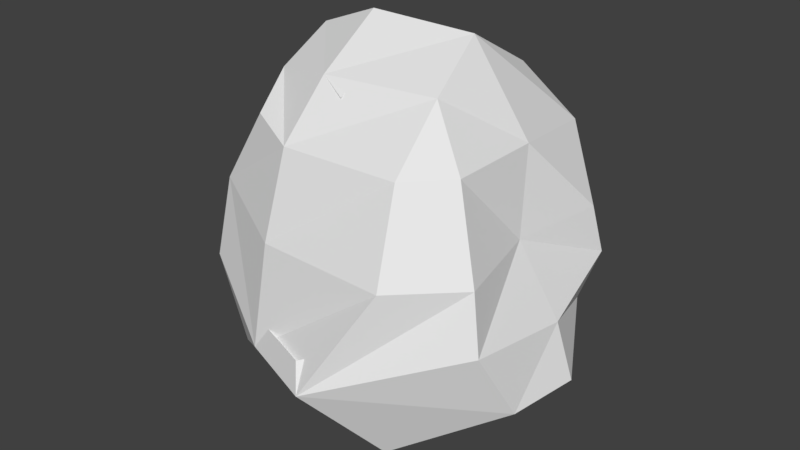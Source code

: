 # Source: PedraPrenderAbejide.blend  (saved by Blender 2.78.0; exported with 4.5.12 LTS)
import bpy
from mathutils import Matrix  # noqa: F401  (used for matrix-valued properties, if any)

bpy.ops.wm.read_factory_settings(use_empty=True)
scene = bpy.context.scene
scene.name = 'Scene'

# ---- collections
col_collection_1 = bpy.data.collections.new('Collection 1'); scene.collection.children.link(col_collection_1)
col_collection_2 = bpy.data.collections.new('Collection 2'); scene.collection.children.link(col_collection_2)

# ---- world
world_world = bpy.data.worlds.new('World'); scene.world = world_world
world_world.color = (0.05088, 0.05088, 0.05088)
world_world.use_sun_shadow = False
world_world.sun_shadow_jitter_overblur = 0.0
world_world.cycles.sampling_method = 'MANUAL'

# ---- meshes
me_plane_002 = bpy.data.meshes.new('Plane.002')
me_plane_002.from_pydata([(-0.5022, -0.7419, -0.008993), (0.3693, -0.8121, 0.02025), (-0.5022, -0.5615, 0.5106), (0.2572, -0.5328, 0.5106), (-0.5022, -0.2314, 0.8333), (0.2103, -0.1336, 0.8333), (-0.5022, 0.1892, 1.111), (0.1305, 0.287, 1.065), (0.7256, -0.4674, 0.02025), (0.4876, -0.2869, 0.5106), (0.5808, 0.1466, 0.02025), (0.4876, 0.3271, 0.5106), (-0.5022, -0.8688, -0.6219), (0.04291, -1.09, -0.5927), (0.8089, -0.5275, -0.3251), (0.8579, 0.1466, -0.399), (-0.6583, -0.571, -0.1882), (0.2133, -0.6412, -0.159), (-0.6583, -0.3905, 0.3313), (0.1011, -0.3619, 0.3313), (-0.6583, -0.06052, 0.6541), (0.05421, 0.03729, 0.6541), (-0.6583, 0.3601, 0.9321), (-0.02553, 0.4579, 0.8855), (0.5695, -0.2964, -0.159), (0.3316, -0.116, 0.3313), (0.4248, 0.3175, -0.159), (0.3316, 0.498, 0.3313), (-0.5047, -0.6979, -0.8012), (0.04041, -0.9194, -0.7719), (0.6529, -0.3566, -0.5043), (0.7019, 0.3175, -0.5782)], [], [(0, 1, 3, 2), (2, 3, 5, 4), (4, 5, 7, 6), (3, 1, 8, 9), (3, 9, 5), (9, 8, 10, 11), (5, 9, 11, 7), (1, 0, 12, 13), (8, 1, 13, 14), (10, 8, 14, 15), (16, 18, 19, 17), (18, 20, 21, 19), (20, 22, 23, 21), (19, 25, 24, 17), (19, 21, 25), (25, 27, 26, 24), (21, 23, 27, 25), (17, 29, 28, 16), (24, 30, 29, 17), (26, 31, 30, 24), (2, 18, 16, 0), (11, 27, 23, 7), (14, 30, 31, 15), (7, 23, 22, 6), (10, 26, 27, 11), (12, 28, 29, 13), (13, 29, 30, 14), (0, 16, 28, 12), (6, 22, 20, 4), (15, 31, 26, 10), (4, 20, 18, 2)])
_uv = me_plane_002.uv_layers.new(name='UVMap')
_uv.uv.foreach_set('vector', [0.4219, 0.4849, 0.8838, 0.5075, 0.7852, 0.7549, 0.3968, 0.7644, 0.3968, 0.7644, 0.7852, 0.7549, 0.7, 0.8856, 0.3673, 0.9098, 0.3673, 0.9098, 0.7, 0.8856, 0.6107, 0.9514, 0.3385, 1.0, 0.7852, 0.7549, 0.8838, 0.5075, 0.9668, 0.5111, 0.8437, 0.7356, 0.7852, 0.7549, 0.8437, 0.7356, 0.7, 0.8856, 0.8437, 0.7356, 0.9668, 0.5111, 0.7939, 0.5114, 0.7417, 0.7019, 0.7, 0.8856, 0.8437, 0.7356, 0.7417, 0.7019, 0.6107, 0.9514, 0.8838, 0.5075, 0.4219, 0.4849, 0.4435, 0.1698, 0.7589, 0.1751, 0.9668, 0.5111, 0.8838, 0.5075, 0.7589, 0.1751, 1.0, 0.3591, 0.7939, 0.5114, 0.9668, 0.5111, 1.0, 0.3591, 0.8834, 0.3593, 0.4219, 0.4849, 0.3968, 0.7644, 0.7852, 0.7549, 0.8838, 0.5075, 0.3968, 0.7644, 0.3673, 0.9098, 0.7, 0.8856, 0.7852, 0.7549, 0.3673, 0.9098, 0.3385, 1.0, 0.6107, 0.9514, 0.7, 0.8856, 0.7852, 0.7549, 0.8437, 0.7356, 0.9668, 0.5111, 0.8838, 0.5075, 0.7852, 0.7549, 0.7, 0.8856, 0.8437, 0.7356, 0.8437, 0.7356, 0.7417, 0.7019, 0.7939, 0.5114, 0.9668, 0.5111, 0.7, 0.8856, 0.6107, 0.9514, 0.7417, 0.7019, 0.8437, 0.7356, 0.8838, 0.5075, 0.7589, 0.1751, 0.4435, 0.1698, 0.4219, 0.4849, 0.9668, 0.5111, 1.0, 0.3591, 0.7589, 0.1751, 0.8838, 0.5075, 0.7939, 0.5114, 0.8834, 0.3593, 1.0, 0.3591, 0.9668, 0.5111, 0.3968, 0.7644, 0.3968, 0.7644, 0.4219, 0.4849, 0.4219, 0.4849, 0.7417, 0.7019, 0.7417, 0.7019, 0.6107, 0.9514, 0.6107, 0.9514, 1.0, 0.3591, 1.0, 0.3591, 0.8834, 0.3593, 0.8834, 0.3593, 0.6107, 0.9514, 0.6107, 0.9514, 0.3385, 1.0, 0.3385, 1.0, 0.7939, 0.5114, 0.7939, 0.5114, 0.7417, 0.7019, 0.7417, 0.7019, 0.4435, 0.1698, 0.4435, 0.1698, 0.7589, 0.1751, 0.7589, 0.1751, 0.7589, 0.1751, 0.7589, 0.1751, 1.0, 0.3591, 1.0, 0.3591, 0.4219, 0.4849, 0.4219, 0.4849, 0.4435, 0.1698, 0.4435, 0.1698, 0.3385, 1.0, 0.3385, 1.0, 0.3673, 0.9098, 0.3673, 0.9098, 0.8834, 0.3593, 0.8834, 0.3593, 0.7939, 0.5114, 0.7939, 0.5114, 0.3673, 0.9098, 0.3673, 0.9098, 0.3968, 0.7644, 0.3968, 0.7644])
me_plane_002.use_remesh_preserve_volume = False
me_plane_002.use_remesh_preserve_attributes = False
me_plane_002.use_mirror_vertex_groups = False
me_plane_002.update()
me_plane_006 = bpy.data.meshes.new('Plane.006')
me_plane_006.from_pydata([(-0.5022, -0.8688, -0.6219), (0.04291, -1.09, -0.5927), (-0.5022, -0.5259, -1.132), (0.2849, -0.6542, -1.102), (-0.5022, 0.2221, -1.289), (0.3655, -0.06556, -1.26), (0.8089, -0.5275, -0.3251), (0.9031, -0.308, -0.7438), (0.8579, 0.1466, -0.399), (0.9738, 0.1466, -0.7355), (-0.9192, -0.5538, -0.9033), (-1.221, -0.0905, -0.7865), (-0.59, -0.7711, -0.4858), (-0.04494, -0.9927, -0.4566), (-0.59, -0.4282, -0.9956), (0.1971, -0.5566, -0.9664), (-0.59, 0.3197, -1.153), (0.2777, 0.03207, -1.123), (0.6971, -0.4299, -0.1889), (0.8152, -0.2104, -0.6077), (0.7461, 0.1672, -0.2628), (0.8859, 0.1672, -0.5994), (-1.007, -0.4562, -0.7671), (-1.309, 0.007138, -0.6504)], [], [(1, 0, 2, 3), (3, 2, 4, 5), (6, 1, 7), (1, 3, 7), (3, 5, 7), (8, 6, 7, 9), (7, 5, 9), (2, 10, 11, 4), (13, 15, 14, 12), (15, 17, 16, 14), (18, 19, 13), (13, 19, 15), (15, 19, 17), (20, 21, 19, 18), (19, 21, 17), (14, 16, 23, 22), (8, 20, 18, 6), (1, 13, 12, 0), (2, 14, 22, 10), (9, 21, 20, 8), (4, 16, 17, 5), (11, 23, 16, 4), (5, 17, 21, 9), (0, 12, 14, 2), (6, 18, 13, 1), (10, 22, 23, 11)])
_uv = me_plane_006.uv_layers.new(name='UVMap')
_uv.uv.foreach_set('vector', [0.7589, 0.1751, 0.4435, 0.1698, 0.4255, 0.0, 0.7801, 0.02087, 0.7801, 0.02087, 0.4255, 0.0, 0.3864, 0.04079, 0.7227, 0.04238, 1.0, 0.3591, 0.7589, 0.1751, 0.9714, 0.2098, 0.7589, 0.1751, 0.7801, 0.02087, 0.9714, 0.2098, 0.7801, 0.02087, 0.7227, 0.04238, 0.9714, 0.2098, 0.8834, 0.3593, 1.0, 0.3591, 0.9714, 0.2098, 0.9132, 0.2462, 0.9714, 0.2098, 0.7227, 0.04238, 0.9132, 0.2462, 0.4255, 0.0, 0.2279, 0.07188, 0.08708, 0.1622, 0.3864, 0.04079, 0.7589, 0.1751, 0.7801, 0.02087, 0.4255, 0.0, 0.4435, 0.1698, 0.7801, 0.02087, 0.7227, 0.04238, 0.3864, 0.04079, 0.4255, 0.0, 1.0, 0.3591, 0.9714, 0.2098, 0.7589, 0.1751, 0.7589, 0.1751, 0.9714, 0.2098, 0.7801, 0.02087, 0.7801, 0.02087, 0.9714, 0.2098, 0.7227, 0.04238, 0.8834, 0.3593, 0.9132, 0.2462, 0.9714, 0.2098, 1.0, 0.3591, 0.9714, 0.2098, 0.9132, 0.2462, 0.7227, 0.04238, 0.4255, 0.0, 0.3864, 0.04079, 0.08708, 0.1622, 0.2279, 0.07188, 0.8834, 0.3593, 0.8834, 0.3593, 1.0, 0.3591, 1.0, 0.3591, 0.7589, 0.1751, 0.7589, 0.1751, 0.4435, 0.1698, 0.4435, 0.1698, 0.4255, 0.0, 0.4255, 0.0, 0.2279, 0.07188, 0.2279, 0.07188, 0.9132, 0.2462, 0.9132, 0.2462, 0.8834, 0.3593, 0.8834, 0.3593, 0.3864, 0.04079, 0.3864, 0.04079, 0.7227, 0.04238, 0.7227, 0.04238, 0.08708, 0.1622, 0.08708, 0.1622, 0.3864, 0.04079, 0.3864, 0.04079, 0.7227, 0.04238, 0.7227, 0.04238, 0.9132, 0.2462, 0.9132, 0.2462, 0.4435, 0.1698, 0.4435, 0.1698, 0.4255, 0.0, 0.4255, 0.0, 1.0, 0.3591, 1.0, 0.3591, 0.7589, 0.1751, 0.7589, 0.1751, 0.2279, 0.07188, 0.2279, 0.07188, 0.08708, 0.1622, 0.08708, 0.1622])
me_plane_006.use_remesh_preserve_volume = False
me_plane_006.use_remesh_preserve_attributes = False
me_plane_006.use_mirror_vertex_groups = False
me_plane_006.update()
me_plane_005 = bpy.data.meshes.new('Plane.005')
me_plane_005.from_pydata([(-0.5022, -0.7419, -0.008993), (-0.5022, -0.5615, 0.5106), (-0.5022, -0.2314, 0.8333), (-0.5022, -0.8688, -0.6219), (-0.5022, -0.5259, -1.132), (-1.12, -0.427, 0.1032), (-1.12, -0.5538, -0.3671), (-1.306, -0.0905, -0.2504), (-1.268, -0.08041, 0.2538), (-0.8205, -0.427, 0.5845), (-0.9681, -0.08041, 0.7351), (-0.9192, -0.5538, -0.9033), (-1.221, -0.0905, -0.7865), (-0.3775, -0.5837, -0.05123), (-0.3775, -0.4032, 0.4683), (-0.3775, -0.07314, 0.7911), (-0.3775, -0.7105, -0.6642), (-0.3775, -0.3676, -1.139), (-0.9954, -0.2687, 0.06092), (-0.9954, -0.3955, -0.4094), (-1.181, 0.06778, -0.2926), (-1.143, 0.07787, 0.2115), (-0.6958, -0.2687, 0.5423), (-0.8435, 0.07787, 0.6929), (-0.7945, -0.3955, -0.9455), (-1.097, 0.06778, -0.8288)], [], [(3, 0, 5, 6), (7, 6, 5, 8), (0, 1, 5), (8, 5, 9, 10), (5, 1, 9), (1, 2, 10, 9), (6, 7, 12, 11), (3, 6, 11, 4), (16, 19, 18, 13), (20, 21, 18, 19), (13, 18, 14), (21, 23, 22, 18), (18, 22, 14), (14, 22, 23, 15), (19, 24, 25, 20), (16, 17, 24, 19), (10, 23, 21, 8), (4, 17, 16, 3), (0, 13, 14, 1), (7, 20, 25, 12), (1, 14, 15, 2), (2, 15, 23, 10), (11, 24, 17, 4), (3, 16, 13, 0), (8, 21, 20, 7), (12, 25, 24, 11)])
_uv = me_plane_005.uv_layers.new(name='UVMap')
_uv.uv.foreach_set('vector', [0.4435, 0.1698, 0.4219, 0.4849, 0.07638, 0.5392, 0.1006, 0.3033, 0.01874, 0.3778, 0.1006, 0.3033, 0.07638, 0.5392, 0.00601, 0.6072, 0.4219, 0.4849, 0.3968, 0.7644, 0.07638, 0.5392, 0.00601, 0.6072, 0.07638, 0.5392, 0.2137, 0.7978, 0.1294, 0.8473, 0.07638, 0.5392, 0.3968, 0.7644, 0.2137, 0.7978, 0.3968, 0.7644, 0.3673, 0.9098, 0.1294, 0.8473, 0.2137, 0.7978, 0.1006, 0.3033, 0.01874, 0.3778, 0.08708, 0.1622, 0.2279, 0.07188, 0.4435, 0.1698, 0.1006, 0.3033, 0.2279, 0.07188, 0.4255, 0.0, 0.4435, 0.1698, 0.1006, 0.3033, 0.07638, 0.5392, 0.4219, 0.4849, 0.01874, 0.3778, 0.00601, 0.6072, 0.07638, 0.5392, 0.1006, 0.3033, 0.4219, 0.4849, 0.07638, 0.5392, 0.3968, 0.7644, 0.00601, 0.6072, 0.1294, 0.8473, 0.2137, 0.7978, 0.07638, 0.5392, 0.07638, 0.5392, 0.2137, 0.7978, 0.3968, 0.7644, 0.3968, 0.7644, 0.2137, 0.7978, 0.1294, 0.8473, 0.3673, 0.9098, 0.1006, 0.3033, 0.2279, 0.07188, 0.08708, 0.1622, 0.01874, 0.3778, 0.4435, 0.1698, 0.4255, 0.0, 0.2279, 0.07188, 0.1006, 0.3033, 0.1294, 0.8473, 0.1294, 0.8473, 0.00601, 0.6072, 0.00601, 0.6072, 0.4255, 0.0, 0.4255, 0.0, 0.4435, 0.1698, 0.4435, 0.1698, 0.4219, 0.4849, 0.4219, 0.4849, 0.3968, 0.7644, 0.3968, 0.7644, 0.01874, 0.3778, 0.01874, 0.3778, 0.08708, 0.1622, 0.08708, 0.1622, 0.3968, 0.7644, 0.3968, 0.7644, 0.3673, 0.9098, 0.3673, 0.9098, 0.3673, 0.9098, 0.3673, 0.9098, 0.1294, 0.8473, 0.1294, 0.8473, 0.2279, 0.07188, 0.2279, 0.07188, 0.4255, 0.0, 0.4255, 0.0, 0.4435, 0.1698, 0.4435, 0.1698, 0.4219, 0.4849, 0.4219, 0.4849, 0.00601, 0.6072, 0.00601, 0.6072, 0.01874, 0.3778, 0.01874, 0.3778, 0.08708, 0.1622, 0.08708, 0.1622, 0.2279, 0.07188, 0.2279, 0.07188])
me_plane_005.use_remesh_preserve_volume = False
me_plane_005.use_remesh_preserve_attributes = False
me_plane_005.use_mirror_vertex_groups = False
me_plane_005.update()
me_plane_004 = bpy.data.meshes.new('Plane.004')
me_plane_004.from_pydata([(-0.5022, -0.2314, 0.8333), (-0.5022, 0.1892, 1.111), (-0.5022, 0.5362, 0.965), (-0.4441, 1.032, -0.5263), (-0.733, 0.9085, -0.05143), (-0.7635, 0.8018, 0.3701), (-1.168, 0.4693, -0.2054), (-1.32, 0.3626, 0.3327), (-1.168, 0.6677, -0.6806), (-0.9054, 0.2207, 0.9511), (-1.306, -0.0905, -0.2504), (-1.268, -0.08041, 0.2538), (-0.9681, -0.08041, 0.7351), (-1.221, -0.0905, -0.7865), (-1.245, 0.2335, -0.6375), (-0.3186, -0.2955, 0.7556), (-0.3186, 0.1251, 1.034), (-0.3186, 0.4721, 0.8873), (-0.2604, 0.968, -0.604), (-0.5494, 0.8444, -0.1291), (-0.5799, 0.7378, 0.2925), (-0.9848, 0.4052, -0.283), (-1.136, 0.2985, 0.255), (-0.9848, 0.6036, -0.7583), (-0.7218, 0.1566, 0.8734), (-1.122, -0.1546, -0.3281), (-1.084, -0.1445, 0.1761), (-0.7845, -0.1445, 0.6575), (-1.038, -0.1546, -0.8642), (-1.061, 0.1694, -0.7151)], [], [(5, 4, 6, 7), (6, 4, 3, 8), (5, 7, 9, 2), (2, 9, 1), (6, 10, 11, 7), (7, 11, 12, 9), (0, 1, 9, 12), (13, 10, 14), (8, 14, 10, 6), (20, 22, 21, 19), (21, 23, 18, 19), (20, 17, 24, 22), (17, 16, 24), (21, 22, 26, 25), (22, 24, 27, 26), (15, 27, 24, 16), (28, 29, 25), (23, 21, 25, 29), (14, 29, 28, 13), (0, 15, 16, 1), (8, 23, 29, 14), (12, 27, 15, 0), (1, 16, 17, 2), (3, 18, 23, 8), (10, 25, 26, 11), (2, 17, 20, 5), (13, 28, 25, 10), (5, 20, 19, 4), (11, 26, 27, 12), (4, 19, 18, 3)])
_uv = me_plane_004.uv_layers.new(name='UVMap')
_uv.uv.foreach_set('vector', [0.2345, 0.6324, 0.2562, 0.4813, 0.09585, 0.4157, 0.0, 0.6302, 0.09585, 0.4157, 0.2562, 0.4813, 0.3609, 0.3349, 0.1195, 0.2584, 0.2345, 0.6324, 0.0, 0.6302, 0.1537, 0.9233, 0.3281, 0.8892, 0.3281, 0.8892, 0.1537, 0.9233, 0.3385, 1.0, 0.09585, 0.4157, 0.01874, 0.3778, 0.00601, 0.6072, 0.0, 0.6302, 0.0, 0.6302, 0.00601, 0.6072, 0.1294, 0.8473, 0.1537, 0.9233, 0.3673, 0.9098, 0.3385, 1.0, 0.1537, 0.9233, 0.1294, 0.8473, 0.08708, 0.1622, 0.01874, 0.3778, 0.07874, 0.2441, 0.1195, 0.2584, 0.07874, 0.2441, 0.01874, 0.3778, 0.09585, 0.4157, 0.2345, 0.6324, 0.0, 0.6302, 0.09585, 0.4157, 0.2562, 0.4813, 0.09585, 0.4157, 0.1195, 0.2584, 0.3609, 0.3349, 0.2562, 0.4813, 0.2345, 0.6324, 0.3281, 0.8892, 0.1537, 0.9233, 0.0, 0.6302, 0.3281, 0.8892, 0.3385, 1.0, 0.1537, 0.9233, 0.09585, 0.4157, 0.0, 0.6302, 0.00601, 0.6072, 0.01874, 0.3778, 0.0, 0.6302, 0.1537, 0.9233, 0.1294, 0.8473, 0.00601, 0.6072, 0.3673, 0.9098, 0.1294, 0.8473, 0.1537, 0.9233, 0.3385, 1.0, 0.08708, 0.1622, 0.07874, 0.2441, 0.01874, 0.3778, 0.1195, 0.2584, 0.09585, 0.4157, 0.01874, 0.3778, 0.07874, 0.2441, 0.07874, 0.2441, 0.07874, 0.2441, 0.08708, 0.1622, 0.08708, 0.1622, 0.3673, 0.9098, 0.3673, 0.9098, 0.3385, 1.0, 0.3385, 1.0, 0.1195, 0.2584, 0.1195, 0.2584, 0.07874, 0.2441, 0.07874, 0.2441, 0.1294, 0.8473, 0.1294, 0.8473, 0.3673, 0.9098, 0.3673, 0.9098, 0.3385, 1.0, 0.3385, 1.0, 0.3281, 0.8892, 0.3281, 0.8892, 0.3609, 0.3349, 0.3609, 0.3349, 0.1195, 0.2584, 0.1195, 0.2584, 0.01874, 0.3778, 0.01874, 0.3778, 0.00601, 0.6072, 0.00601, 0.6072, 0.3281, 0.8892, 0.3281, 0.8892, 0.2345, 0.6324, 0.2345, 0.6324, 0.08708, 0.1622, 0.08708, 0.1622, 0.01874, 0.3778, 0.01874, 0.3778, 0.2345, 0.6324, 0.2345, 0.6324, 0.2562, 0.4813, 0.2562, 0.4813, 0.00601, 0.6072, 0.00601, 0.6072, 0.1294, 0.8473, 0.1294, 0.8473, 0.2562, 0.4813, 0.2562, 0.4813, 0.3609, 0.3349, 0.3609, 0.3349])
me_plane_004.use_remesh_preserve_volume = False
me_plane_004.use_remesh_preserve_attributes = False
me_plane_004.use_mirror_vertex_groups = False
me_plane_004.update()
me_plane_003 = bpy.data.meshes.new('Plane.003')
me_plane_003.from_pydata([(-0.5022, 0.1892, 1.111), (0.1305, 0.287, 1.065), (0.5808, 0.1466, 0.02025), (0.4876, 0.3271, 0.5106), (0.6729, 0.7707, 0.02025), (0.3999, 0.9512, 0.4418), (0.05543, 1.074, 0.02025), (0.1887, 0.9677, 0.4418), (-0.5022, 0.5362, 0.965), (0.1305, 0.7731, 0.7865), (-0.2907, 1.074, 0.02025), (-0.3212, 0.9677, 0.4418), (0.737, 0.8013, -0.2686), (0.8579, 0.1466, -0.399), (0.9738, 0.1466, -0.7355), (0.6265, 0.7525, -0.6052), (0.03207, 1.086, -0.1181), (-0.1211, 1.14, -0.4547), (-0.4441, 1.032, -0.5263), (-0.733, 0.9085, -0.05143), (-0.7635, 0.8018, 0.3701), (-0.5749, 0.03324, 0.9284), (0.05783, 0.131, 0.8818), (0.5081, -0.08591, -0.07324), (0.4149, 0.09458, 0.4171), (0.6002, 0.5382, -0.07324), (0.3272, 0.7187, 0.3483), (-0.01726, 0.8419, -0.07324), (0.116, 0.7352, 0.3483), (-0.5749, 0.3037, 0.8715), (0.05783, 0.5406, 0.693), (-0.3634, 0.8419, -0.07324), (-0.3939, 0.7352, 0.3483), (0.6643, 0.5688, -0.3621), (0.7852, -0.08591, -0.4925), (0.9011, -0.08591, -0.7272), (0.5539, 0.52, -0.6987), (-0.04063, 0.8537, -0.2116), (-0.1938, 0.9072, -0.5482), (-0.5168, 0.7996, -0.6198), (-0.8057, 0.676, -0.1449), (-0.8362, 0.5693, 0.2766)], [], [(3, 2, 4, 5), (5, 4, 6, 7), (0, 1, 9, 8), (1, 3, 5, 9), (5, 7, 9), (7, 6, 10, 11), (9, 7, 11, 8), (13, 14, 15, 12), (2, 13, 12, 4), (12, 15, 17, 16), (4, 12, 16, 6), (16, 17, 18, 10), (10, 6, 16), (11, 10, 19, 20), (10, 18, 19), (11, 20, 8), (24, 26, 25, 23), (26, 28, 27, 25), (21, 29, 30, 22), (22, 30, 26, 24), (26, 30, 28), (28, 32, 31, 27), (30, 29, 32, 28), (34, 33, 36, 35), (23, 25, 33, 34), (33, 37, 38, 36), (25, 27, 37, 33), (37, 31, 39, 38), (31, 37, 27), (32, 41, 40, 31), (31, 40, 39), (32, 29, 41), (13, 34, 35, 14), (18, 39, 40, 19), (0, 21, 22, 1), (19, 40, 41, 20), (14, 35, 36, 15), (8, 29, 21, 0), (17, 38, 39, 18), (20, 41, 29, 8), (3, 24, 23, 2), (15, 36, 38, 17), (1, 22, 24, 3), (2, 23, 34, 13)])
_uv = me_plane_003.uv_layers.new(name='UVMap')
_uv.uv.foreach_set('vector', [0.7417, 0.7019, 0.7939, 0.5114, 0.7415, 0.5128, 0.6367, 0.653, 0.6367, 0.653, 0.7415, 0.5128, 0.5141, 0.5102, 0.5648, 0.6528, 0.3385, 1.0, 0.6107, 0.9514, 0.5609, 0.7891, 0.3281, 0.8892, 0.6107, 0.9514, 0.7417, 0.7019, 0.6367, 0.653, 0.5609, 0.7891, 0.6367, 0.653, 0.5648, 0.6528, 0.5609, 0.7891, 0.5648, 0.6528, 0.5141, 0.5102, 0.4012, 0.5085, 0.3895, 0.6535, 0.5609, 0.7891, 0.5648, 0.6528, 0.3895, 0.6535, 0.3281, 0.8892, 0.8834, 0.3593, 0.9132, 0.2462, 0.7208, 0.3135, 0.7541, 0.4201, 0.7939, 0.5114, 0.8834, 0.3593, 0.7541, 0.4201, 0.7415, 0.5128, 0.7541, 0.4201, 0.7208, 0.3135, 0.4575, 0.3637, 0.5065, 0.4663, 0.7415, 0.5128, 0.7541, 0.4201, 0.5065, 0.4663, 0.5141, 0.5102, 0.5065, 0.4663, 0.4575, 0.3637, 0.3609, 0.3349, 0.4012, 0.5085, 0.4012, 0.5085, 0.5141, 0.5102, 0.5065, 0.4663, 0.3895, 0.6535, 0.4012, 0.5085, 0.2562, 0.4813, 0.2345, 0.6324, 0.4012, 0.5085, 0.3609, 0.3349, 0.2562, 0.4813, 0.3895, 0.6535, 0.2345, 0.6324, 0.3281, 0.8892, 0.7417, 0.7019, 0.6367, 0.653, 0.7415, 0.5128, 0.7939, 0.5114, 0.6367, 0.653, 0.5648, 0.6528, 0.5141, 0.5102, 0.7415, 0.5128, 0.3385, 1.0, 0.3281, 0.8892, 0.5609, 0.7891, 0.6107, 0.9514, 0.6107, 0.9514, 0.5609, 0.7891, 0.6367, 0.653, 0.7417, 0.7019, 0.6367, 0.653, 0.5609, 0.7891, 0.5648, 0.6528, 0.5648, 0.6528, 0.3895, 0.6535, 0.4012, 0.5085, 0.5141, 0.5102, 0.5609, 0.7891, 0.3281, 0.8892, 0.3895, 0.6535, 0.5648, 0.6528, 0.8834, 0.3593, 0.7541, 0.4201, 0.7208, 0.3135, 0.9132, 0.2462, 0.7939, 0.5114, 0.7415, 0.5128, 0.7541, 0.4201, 0.8834, 0.3593, 0.7541, 0.4201, 0.5065, 0.4663, 0.4575, 0.3637, 0.7208, 0.3135, 0.7415, 0.5128, 0.5141, 0.5102, 0.5065, 0.4663, 0.7541, 0.4201, 0.5065, 0.4663, 0.4012, 0.5085, 0.3609, 0.3349, 0.4575, 0.3637, 0.4012, 0.5085, 0.5065, 0.4663, 0.5141, 0.5102, 0.3895, 0.6535, 0.2345, 0.6324, 0.2562, 0.4813, 0.4012, 0.5085, 0.4012, 0.5085, 0.2562, 0.4813, 0.3609, 0.3349, 0.3895, 0.6535, 0.3281, 0.8892, 0.2345, 0.6324, 0.8834, 0.3593, 0.8834, 0.3593, 0.9132, 0.2462, 0.9132, 0.2462, 0.3609, 0.3349, 0.3609, 0.3349, 0.2562, 0.4813, 0.2562, 0.4813, 0.3385, 1.0, 0.3385, 1.0, 0.6107, 0.9514, 0.6107, 0.9514, 0.2562, 0.4813, 0.2562, 0.4813, 0.2345, 0.6324, 0.2345, 0.6324, 0.9132, 0.2462, 0.9132, 0.2462, 0.7208, 0.3135, 0.7208, 0.3135, 0.3281, 0.8892, 0.3281, 0.8892, 0.3385, 1.0, 0.3385, 1.0, 0.4575, 0.3637, 0.4575, 0.3637, 0.3609, 0.3349, 0.3609, 0.3349, 0.2345, 0.6324, 0.2345, 0.6324, 0.3281, 0.8892, 0.3281, 0.8892, 0.7417, 0.7019, 0.7417, 0.7019, 0.7939, 0.5114, 0.7939, 0.5114, 0.7208, 0.3135, 0.7208, 0.3135, 0.4575, 0.3637, 0.4575, 0.3637, 0.6107, 0.9514, 0.6107, 0.9514, 0.7417, 0.7019, 0.7417, 0.7019, 0.7939, 0.5114, 0.7939, 0.5114, 0.8834, 0.3593, 0.8834, 0.3593])
me_plane_003.use_remesh_preserve_volume = False
me_plane_003.use_remesh_preserve_attributes = False
me_plane_003.use_mirror_vertex_groups = False
me_plane_003.update()
me_plane_001 = bpy.data.meshes.new('Plane.001')
me_plane_001.from_pydata([(-0.5022, 0.2221, -1.289), (0.3655, -0.06556, -1.26), (0.9738, 0.1466, -0.7355), (0.6265, 0.7525, -0.6052), (-0.1211, 1.14, -0.4547), (-0.4441, 1.032, -0.5263), (0.3655, 0.5709, -1.008), (-0.2579, 0.6528, -0.9737), (-0.7775, 0.7626, -0.8231), (-1.168, 0.6677, -0.6806), (-1.221, -0.0905, -0.7865), (-0.8506, 0.5461, -1.002), (-1.245, 0.2335, -0.6375), (-0.4848, 0.1343, -1.176), (0.3829, -0.1533, -1.147), (0.9271, 0.1368, -0.6225), (0.5685, 0.6528, -0.4922), (-0.1037, 1.052, -0.3417), (-0.4267, 0.9443, -0.4134), (0.3829, 0.4831, -0.8946), (-0.2405, 0.5651, -0.8607), (-0.7601, 0.6748, -0.7101), (-1.151, 0.5799, -0.5676), (-1.204, -0.1782, -0.6736), (-0.8332, 0.4583, -0.8887), (-1.227, 0.1458, -0.5245)], [], [(2, 1, 6, 3), (3, 6, 7, 4), (5, 4, 7, 8), (0, 7, 6, 1), (5, 8, 9), (0, 10, 12, 11), (0, 11, 7), (8, 7, 11), (9, 8, 11, 12), (15, 16, 19, 14), (16, 17, 20, 19), (18, 21, 20, 17), (13, 14, 19, 20), (18, 22, 21), (13, 24, 25, 23), (13, 20, 24), (21, 24, 20), (22, 25, 24, 21), (4, 17, 16, 3), (12, 25, 22, 9), (1, 14, 13, 0), (0, 13, 23, 10), (5, 18, 17, 4), (2, 15, 14, 1), (9, 22, 18, 5), (3, 16, 15, 2), (10, 23, 25, 12)])
_uv = me_plane_001.uv_layers.new(name='UVMap')
_uv.uv.foreach_set('vector', [0.9132, 0.2462, 0.7227, 0.04238, 0.654, 0.1782, 0.7208, 0.3135, 0.7208, 0.3135, 0.654, 0.1782, 0.445, 0.1821, 0.4575, 0.3637, 0.3609, 0.3349, 0.4575, 0.3637, 0.445, 0.1821, 0.263, 0.2258, 0.3864, 0.04079, 0.445, 0.1821, 0.654, 0.1782, 0.7227, 0.04238, 0.3609, 0.3349, 0.263, 0.2258, 0.1195, 0.2584, 0.3864, 0.04079, 0.08708, 0.1622, 0.07874, 0.2441, 0.2453, 0.1532, 0.3864, 0.04079, 0.2453, 0.1532, 0.445, 0.1821, 0.263, 0.2258, 0.445, 0.1821, 0.2453, 0.1532, 0.1195, 0.2584, 0.263, 0.2258, 0.2453, 0.1532, 0.07874, 0.2441, 0.9132, 0.2462, 0.7208, 0.3135, 0.654, 0.1782, 0.7227, 0.04238, 0.7208, 0.3135, 0.4575, 0.3637, 0.445, 0.1821, 0.654, 0.1782, 0.3609, 0.3349, 0.263, 0.2258, 0.445, 0.1821, 0.4575, 0.3637, 0.3864, 0.04079, 0.7227, 0.04238, 0.654, 0.1782, 0.445, 0.1821, 0.3609, 0.3349, 0.1195, 0.2584, 0.263, 0.2258, 0.3864, 0.04079, 0.2453, 0.1532, 0.07874, 0.2441, 0.08708, 0.1622, 0.3864, 0.04079, 0.445, 0.1821, 0.2453, 0.1532, 0.263, 0.2258, 0.2453, 0.1532, 0.445, 0.1821, 0.1195, 0.2584, 0.07874, 0.2441, 0.2453, 0.1532, 0.263, 0.2258, 0.4575, 0.3637, 0.4575, 0.3637, 0.7208, 0.3135, 0.7208, 0.3135, 0.07874, 0.2441, 0.07874, 0.2441, 0.1195, 0.2584, 0.1195, 0.2584, 0.7227, 0.04238, 0.7227, 0.04238, 0.3864, 0.04079, 0.3864, 0.04079, 0.3864, 0.04079, 0.3864, 0.04079, 0.08708, 0.1622, 0.08708, 0.1622, 0.3609, 0.3349, 0.3609, 0.3349, 0.4575, 0.3637, 0.4575, 0.3637, 0.9132, 0.2462, 0.9132, 0.2462, 0.7227, 0.04238, 0.7227, 0.04238, 0.1195, 0.2584, 0.1195, 0.2584, 0.3609, 0.3349, 0.3609, 0.3349, 0.7208, 0.3135, 0.7208, 0.3135, 0.9132, 0.2462, 0.9132, 0.2462, 0.08708, 0.1622, 0.08708, 0.1622, 0.07874, 0.2441, 0.07874, 0.2441])
me_plane_001.use_remesh_preserve_volume = False
me_plane_001.use_remesh_preserve_attributes = False
me_plane_001.use_mirror_vertex_groups = False
me_plane_001.update()

# ---- objects
ob_plane_001 = bpy.data.objects.new('Plane.001', me_plane_002)
ob_plane_005 = bpy.data.objects.new('Plane.005', me_plane_006)
ob_plane_004 = bpy.data.objects.new('Plane.004', me_plane_005)
ob_plane_003 = bpy.data.objects.new('Plane.003', me_plane_004)
ob_plane_002 = bpy.data.objects.new('Plane.002', me_plane_003)
ob_plane = bpy.data.objects.new('Plane', me_plane_001)

# ---- transforms, parenting, visibility, modifiers, constraints
ob_plane_001.location = (0.1249, -0.3286, 1.403)
ob_plane_001.lineart.crease_threshold = 0.0
ob_plane_005.location = (0.1249, -0.3286, 1.403)
ob_plane_005.lineart.crease_threshold = 0.0
ob_plane_004.location = (0.1249, -0.3286, 1.403)
ob_plane_004.lineart.crease_threshold = 0.0
ob_plane_003.location = (0.1249, -0.3286, 1.403)
ob_plane_003.lineart.crease_threshold = 0.0
ob_plane_002.location = (0.1249, -0.3286, 1.403)
ob_plane_002.lineart.crease_threshold = 0.0
ob_plane.location = (0.1249, -0.3286, 1.403)
ob_plane.lineart.crease_threshold = 0.0

# ---- collection membership
col_collection_1.objects.link(ob_plane_001)
col_collection_2.objects.link(ob_plane_005)
col_collection_2.objects.link(ob_plane_004)
col_collection_2.objects.link(ob_plane_003)
col_collection_2.objects.link(ob_plane_002)
col_collection_2.objects.link(ob_plane)

# ---- scene / render settings (as saved in the file)
scene.frame_start = 1; scene.frame_end = 250; scene.frame_set(39)
scene.render.engine = 'BLENDER_EEVEE_NEXT'
scene.render.resolution_percentage = 50
scene.render.dither_intensity = 0.0
scene.cycles.use_denoising = False
scene.cycles.samples = 128
scene.cycles.sampling_pattern = 'TABULATED_SOBOL'
scene.cycles.light_sampling_threshold = 0.0
scene.cycles.use_adaptive_sampling = False
scene.cycles.use_light_tree = False
scene.cycles.blur_glossy = 0.0
scene.cycles.sample_clamp_indirect = 0.0
scene.view_settings.view_transform = 'Standard'
bpy.context.view_layer.update()

# ---- added for rendering (the .blend has no active camera and no usable light): camera, sun
cam_auto = bpy.data.cameras.new('AutoCamera')
cam_auto.lens = 50.0
cam_auto.sensor_width = 36.0
cam_auto.clip_end = 1000.0
ob_auto_camera = bpy.data.objects.new('AutoCamera', cam_auto)
scene.collection.objects.link(ob_auto_camera)
ob_auto_camera.location = (3.65213, -4.74413, 4.27416)
ob_auto_camera.rotation_euler = (1.09748, -7.21219e-08, 0.694738)
scene.camera = ob_auto_camera
light_auto_sun = bpy.data.lights.new('AutoSun', 'SUN')
light_auto_sun.energy = 3.0
light_auto_sun.angle = 0.0523599
ob_auto_sun = bpy.data.objects.new('AutoSun', light_auto_sun)
scene.collection.objects.link(ob_auto_sun)
ob_auto_sun.rotation_euler = (0.872665, 0.174533, 0.523599)
bpy.context.view_layer.update()
